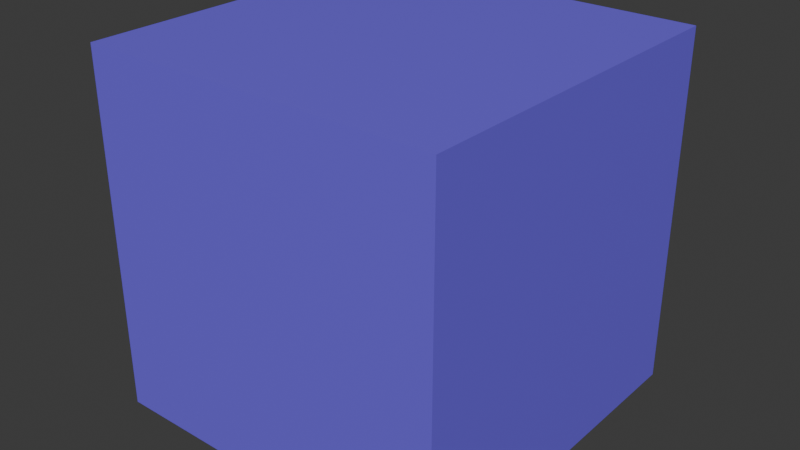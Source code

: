 # Source: animationtest.blend  (saved by Blender 4.5.90; exported with 4.5.12 LTS)
import bpy
from mathutils import Matrix  # noqa: F401  (used for matrix-valued properties, if any)

bpy.ops.wm.read_factory_settings(use_empty=True)
scene = bpy.context.scene
scene.name = 'Scene'

# ---- collections
col_collection = bpy.data.collections.new('Collection'); scene.collection.children.link(col_collection)

# ---- materials (node trees are filled in below, after node groups)
mat_testanim = bpy.data.materials.new('TestAnim')
mat_testanim.alpha_threshold = 0.0
mat_testanim.roughness = 0.5
mat_testanim.line_color = (0.0, 0.0, 0.0, 1.0)

# ---- material node trees
mat_testanim.use_nodes = True; mat_testanim.node_tree.nodes.clear()
_N = mat_testanim.node_tree.nodes; _L = mat_testanim.node_tree.links
n0 = _N.new('ShaderNodeOutputMaterial'); n0.name = 'Material Output'; n0.location = (200, 100)
n1 = _N.new('ShaderNodeBsdfPrincipled'); n1.name = 'Principled BSDF'; n1.location = (-200, 100)
n1.inputs[0].default_value = (0.1709, 0.1166, 0.8, 1.0)
n1.inputs[3].default_value = 1.45
_L.new(n1.outputs[0], n0.inputs[0])
n0.is_active_output = True

# ---- world
world_world = bpy.data.worlds.new('World'); scene.world = world_world
world_world.use_nodes = True; world_world.node_tree.nodes.clear()
_N = world_world.node_tree.nodes; _L = world_world.node_tree.links
n0 = _N.new('ShaderNodeOutputWorld'); n0.name = 'World Output'; n0.location = (200, 100)
n1 = _N.new('ShaderNodeBackground'); n1.name = 'Background'; n1.location = (-200, 100)
n1.inputs[0].default_value = (0.05088, 0.05088, 0.05088, 1.0)
_L.new(n1.outputs[0], n0.inputs[0])
n0.is_active_output = True
world_world.color = (0.05088, 0.05088, 0.05088)
world_world.sun_shadow_jitter_overblur = 0.0

# ---- meshes
me_cube = bpy.data.meshes.new('Cube')
me_cube.from_pydata([(1.0, 1.0, 1.0), (1.0, 1.0, -1.0), (1.0, -1.0, 1.0), (1.0, -1.0, -1.0), (-1.0, 1.0, 1.0), (-1.0, 1.0, -1.0), (-1.0, -1.0, 1.0), (-1.0, -1.0, -1.0)], [], [(0, 4, 6, 2), (3, 2, 6, 7), (7, 6, 4, 5), (5, 1, 3, 7), (1, 0, 2, 3), (5, 4, 0, 1)])
_uv = me_cube.uv_layers.new(name='UVMap')
_uv.uv.foreach_set('vector', [0.625, 0.5, 0.875, 0.5, 0.875, 0.75, 0.625, 0.75, 0.375, 0.75, 0.625, 0.75, 0.625, 1.0, 0.375, 1.0, 0.375, 0.0, 0.625, 0.0, 0.625, 0.25, 0.375, 0.25, 0.125, 0.5, 0.375, 0.5, 0.375, 0.75, 0.125, 0.75, 0.375, 0.5, 0.625, 0.5, 0.625, 0.75, 0.375, 0.75, 0.375, 0.25, 0.625, 0.25, 0.625, 0.5, 0.375, 0.5])
me_cube.materials.append(mat_testanim)
me_cube.use_mirror_vertex_groups = False
me_cube.update()

# ---- objects
ob_cube = bpy.data.objects.new('Cube', me_cube)

# ---- transforms, parenting, visibility, modifiers, constraints
ob_cube.location = (0.0, 0.0, 0.0)
ob_cube.lock_rotations_4d = False
ob_cube.empty_display_type = 'ARROWS'
ob_cube.lineart.crease_threshold = 0.0

# ---- collection membership
col_collection.objects.link(ob_cube)

# ---- scene / render settings (as saved in the file)
scene.frame_start = 1; scene.frame_end = 250; scene.frame_set(112)
scene.render.engine = 'BLENDER_EEVEE_NEXT'
bpy.context.view_layer.update()

# ---- added for rendering (the .blend has no active camera and no usable light): camera, sun
cam_auto = bpy.data.cameras.new('AutoCamera')
cam_auto.lens = 50.0
cam_auto.sensor_width = 36.0
cam_auto.clip_end = 1000.0
ob_auto_camera = bpy.data.objects.new('AutoCamera', cam_auto)
scene.collection.objects.link(ob_auto_camera)
ob_auto_camera.location = (3.20507, -3.84609, 2.56406)
ob_auto_camera.rotation_euler = (1.09748, -7.21219e-08, 0.694738)
scene.camera = ob_auto_camera
light_auto_sun = bpy.data.lights.new('AutoSun', 'SUN')
light_auto_sun.energy = 3.0
light_auto_sun.angle = 0.0523599
ob_auto_sun = bpy.data.objects.new('AutoSun', light_auto_sun)
scene.collection.objects.link(ob_auto_sun)
ob_auto_sun.rotation_euler = (0.872665, 0.174533, 0.523599)
bpy.context.view_layer.update()
